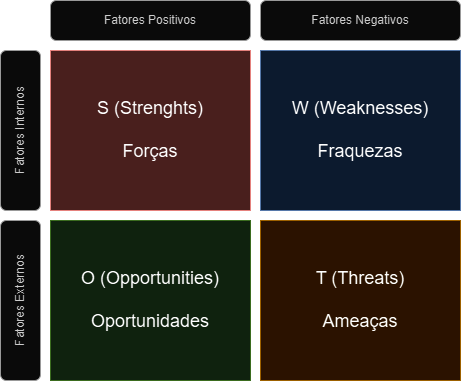

The diagram above was exported from draw.io. Its source (the exported page's mxGraphModel, read from the mxfile embedded in the PNG):
<mxGraphModel dx="2026" dy="747" grid="1" gridSize="10" guides="1" tooltips="1" connect="1" arrows="1" fold="1" page="1" pageScale="1" pageWidth="827" pageHeight="1169" math="0" shadow="0">
  <root>
    <mxCell id="0" />
    <mxCell id="1" parent="0" />
    <mxCell id="aySi6STxAsuZ0xCPUtG_-1" value="&lt;font style=&quot;font-size: 18px;&quot;&gt;S (Strenghts)&lt;/font&gt;&lt;div&gt;&lt;font style=&quot;font-size: 18px;&quot;&gt;&lt;br&gt;&lt;/font&gt;&lt;/div&gt;&lt;div&gt;&lt;font style=&quot;font-size: 18px;&quot;&gt;Forças&lt;/font&gt;&lt;/div&gt;" style="rounded=0;whiteSpace=wrap;html=1;fillColor=#f8cecc;strokeColor=#b85450;" vertex="1" parent="1">
      <mxGeometry x="80" y="120" width="200" height="160" as="geometry" />
    </mxCell>
    <mxCell id="aySi6STxAsuZ0xCPUtG_-2" value="&lt;span style=&quot;font-size: 18px;&quot;&gt;W (Weaknesses)&lt;/span&gt;&lt;div&gt;&lt;span style=&quot;font-size: 18px;&quot;&gt;&lt;br&gt;&lt;/span&gt;&lt;/div&gt;&lt;div&gt;&lt;span style=&quot;font-size: 18px;&quot;&gt;Fraquezas&lt;/span&gt;&lt;/div&gt;" style="rounded=0;whiteSpace=wrap;html=1;fillColor=#dae8fc;strokeColor=#6c8ebf;" vertex="1" parent="1">
      <mxGeometry x="290" y="120" width="200" height="160" as="geometry" />
    </mxCell>
    <mxCell id="aySi6STxAsuZ0xCPUtG_-3" value="&lt;span style=&quot;font-size: 18px;&quot;&gt;O (Opportunities)&lt;/span&gt;&lt;div&gt;&lt;span style=&quot;font-size: 18px;&quot;&gt;&lt;br&gt;&lt;/span&gt;&lt;/div&gt;&lt;div&gt;&lt;span style=&quot;font-size: 18px;&quot;&gt;Oportunidades&lt;/span&gt;&lt;/div&gt;" style="rounded=0;whiteSpace=wrap;html=1;fillColor=#d5e8d4;strokeColor=#82b366;" vertex="1" parent="1">
      <mxGeometry x="80" y="290" width="200" height="160" as="geometry" />
    </mxCell>
    <mxCell id="aySi6STxAsuZ0xCPUtG_-4" value="&lt;span style=&quot;font-size: 18px;&quot;&gt;T (Threats)&lt;/span&gt;&lt;div&gt;&lt;span style=&quot;font-size: 18px;&quot;&gt;&lt;br&gt;&lt;/span&gt;&lt;/div&gt;&lt;div&gt;&lt;span style=&quot;font-size: 18px;&quot;&gt;Ameaças&lt;/span&gt;&lt;/div&gt;" style="rounded=0;whiteSpace=wrap;html=1;fillColor=#ffe6cc;strokeColor=#d79b00;" vertex="1" parent="1">
      <mxGeometry x="290" y="290" width="200" height="160" as="geometry" />
    </mxCell>
    <mxCell id="aySi6STxAsuZ0xCPUtG_-6" value="Fatores Positivos" style="rounded=1;whiteSpace=wrap;html=1;fillColor=#f5f5f5;fontColor=#333333;strokeColor=#666666;" vertex="1" parent="1">
      <mxGeometry x="80" y="70" width="200" height="40" as="geometry" />
    </mxCell>
    <mxCell id="aySi6STxAsuZ0xCPUtG_-7" value="Fatores Negativos" style="rounded=1;whiteSpace=wrap;html=1;fillColor=#f5f5f5;fontColor=#333333;strokeColor=#666666;" vertex="1" parent="1">
      <mxGeometry x="290" y="70" width="200" height="40" as="geometry" />
    </mxCell>
    <mxCell id="aySi6STxAsuZ0xCPUtG_-8" value="Fatores Internos" style="rounded=1;whiteSpace=wrap;html=1;fillColor=#f5f5f5;fontColor=#333333;strokeColor=#666666;rotation=-90;" vertex="1" parent="1">
      <mxGeometry x="-30" y="180" width="160" height="40" as="geometry" />
    </mxCell>
    <mxCell id="aySi6STxAsuZ0xCPUtG_-9" value="Fatores Externos" style="rounded=1;whiteSpace=wrap;html=1;fillColor=#f5f5f5;fontColor=#333333;strokeColor=#666666;rotation=-90;" vertex="1" parent="1">
      <mxGeometry x="-30" y="350" width="160" height="40" as="geometry" />
    </mxCell>
  </root>
</mxGraphModel>